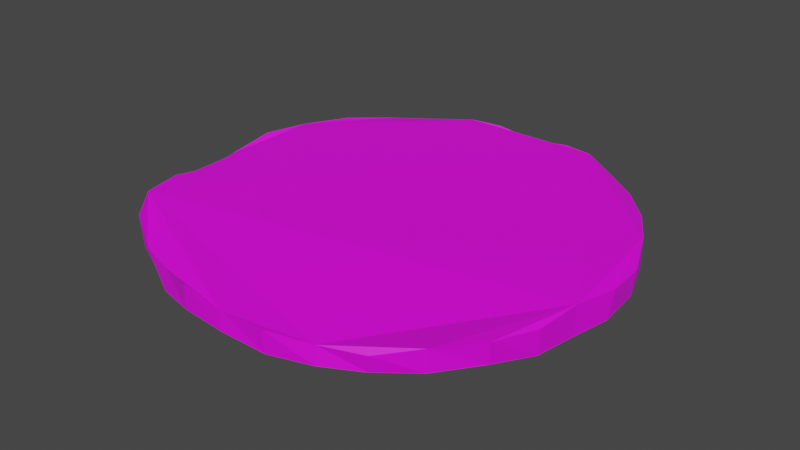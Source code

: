 # Source: salami_2.blend  (saved by Blender 2.80.75; exported with 4.5.12 LTS)
import bpy
from mathutils import Matrix  # noqa: F401  (used for matrix-valued properties, if any)

bpy.ops.wm.read_factory_settings(use_empty=True)
scene = bpy.context.scene
scene.name = 'Scene'

# ---- collections
col_collection = bpy.data.collections.new('Collection'); scene.collection.children.link(col_collection)

# ---- images (referenced by path relative to the original .blend; pixels are not part of the script)
import os
ASSET_DIR = os.environ.get("B2B_ASSET_DIR", "")  # directory of the original .blend (textures are referenced by path, not embedded)
HERE = os.path.dirname(os.path.abspath(__file__))  # packed textures are extracted next to this script under _unpacked/

def load_image(name, relpath, width, height, colorspace="sRGB"):
    """Load a texture the original file referenced (path relative to the .blend, or extracted next to this script)."""
    p = next((c for c in (os.path.join(HERE, relpath), os.path.join(ASSET_DIR, relpath)) if relpath and os.path.exists(c)), "")
    if p:
        img = bpy.data.images.load(p, check_existing=True)
        img.name = name
    else:  # same state as the original file: an image datablock whose file is absent (Cycles renders it pink)
        img = bpy.data.images.new(name, width, height)
        img.source = "FILE"
        img.filepath = "//" + (relpath or name)
    img.colorspace_settings.name = colorspace
    return img
img_salami_jpg_003 = load_image('salami.jpg.003', 'salami.jpg', 1024, 1024, 'sRGB')

# ---- materials (node trees are filled in below, after node groups)
mat_material_003 = bpy.data.materials.new('Material.003')
mat_material_003.use_transparent_shadow = False

# ---- material node trees
mat_material_003.use_nodes = True; mat_material_003.node_tree.nodes.clear()
_N = mat_material_003.node_tree.nodes; _L = mat_material_003.node_tree.links
n0 = _N.new('ShaderNodeOutputMaterial'); n0.name = 'Material Output'; n0.location = (300, 300)
n1 = _N.new('ShaderNodeBsdfPrincipled'); n1.name = 'Principled BSDF'; n1.location = (10, 300)
n1.distribution = 'GGX'
n1.subsurface_method = 'BURLEY'
n1.inputs[3].default_value = 1.45
n1.inputs[27].default_value = (0.0, 0.0, 0.0, 1.0)
n1.inputs[28].default_value = 1.0
n2 = _N.new('ShaderNodeTexImage'); n2.name = 'Image Texture'; n2.location = (-280, 280)
n2.image = img_salami_jpg_003
_L.new(n1.outputs[0], n0.inputs[0])
_L.new(n2.outputs[0], n1.inputs[0])
n0.is_active_output = True

# ---- world
world_world = bpy.data.worlds.new('World'); scene.world = world_world
world_world.use_nodes = True; world_world.node_tree.nodes.clear()
_N = world_world.node_tree.nodes; _L = world_world.node_tree.links
n0 = _N.new('ShaderNodeOutputWorld'); n0.name = 'World Output'; n0.location = (300, 300)
n1 = _N.new('ShaderNodeBackground'); n1.name = 'Background'; n1.location = (10, 300)
n1.inputs[0].default_value = (0.05088, 0.05088, 0.05088, 1.0)
_L.new(n1.outputs[0], n0.inputs[0])
n0.is_active_output = True
world_world.color = (0.05088, 0.05088, 0.05088)
world_world.use_sun_shadow = False
world_world.sun_shadow_jitter_overblur = 0.0

# ---- meshes
me_cylinder_002 = bpy.data.meshes.new('Cylinder.002')
me_cylinder_002.from_pydata([(5.881e-08, 0.05913, 0.1894), (3.706e-08, 0.05964, 0.1989), (0.01153, 0.0585, 0.1915), (0.01098, 0.05864, 0.2008), (0.01941, 0.05652, 0.191), (0.01963, 0.05696, 0.2011), (0.02853, 0.05255, 0.1909), (0.02844, 0.05281, 0.1994), (0.03769, 0.04533, 0.1931), (0.03907, 0.04481, 0.1994), (0.04699, 0.0362, 0.1924), (0.04827, 0.03392, 0.2003), (0.05421, 0.02386, 0.1916), (0.0548, 0.02268, 0.2012), (0.05934, 0.01026, 0.1928), (0.05927, 0.01218, 0.1987), (0.06, -0.001022, 0.1921), (0.06064, 0.0001575, 0.1997), (0.05777, -0.01149, 0.192), (0.05823, -0.0114, 0.2003), (0.05655, -0.02336, 0.1928), (0.05677, -0.02342, 0.1994), (0.05219, -0.03485, 0.1946), (0.05298, -0.03545, 0.2007), (0.04417, -0.04473, 0.1942), (0.04456, -0.04503, 0.2004), (0.03359, -0.05031, 0.1927), (0.03437, -0.05107, 0.1974), (0.02349, -0.05537, 0.1925), (0.0234, -0.05506, 0.1975), (0.01203, -0.0584, 0.1921), (0.01215, -0.05892, 0.1984), (-1.108e-07, -0.05967, 0.1934), (9.281e-08, -0.05949, 0.1986), (-0.01215, -0.05876, 0.1936), (-0.01215, -0.05889, 0.2005), (-0.02351, -0.05539, 0.1925), (-0.02329, -0.05477, 0.1984), (-0.03337, -0.04998, 0.1928), (-0.03437, -0.05106, 0.1983), (-0.04417, -0.04473, 0.1924), (-0.04456, -0.04512, 0.2013), (-0.0523, -0.03496, 0.1918), (-0.05298, -0.03554, 0.2016), (-0.05656, -0.02336, 0.1919), (-0.05681, -0.02345, 0.2007), (-0.05777, -0.01149, 0.192), (-0.05823, -0.0114, 0.198), (-0.06036, 0.0004036, 0.1925), (-0.06064, 0.0001575, 0.1981), (-0.05969, 0.01168, 0.1932), (-0.05927, 0.01218, 0.2007), (-0.05491, 0.02323, 0.1932), (-0.05483, 0.02269, 0.2013), (-0.04769, 0.03557, 0.1941), (-0.04828, 0.03392, 0.2014), (-0.03769, 0.04533, 0.1931), (-0.03908, 0.04481, 0.2005), (-0.02853, 0.05255, 0.1909), (-0.02846, 0.05282, 0.1995), (-0.01941, 0.05652, 0.191), (-0.01959, 0.05691, 0.2011), (-0.01153, 0.0585, 0.1915), (-0.01098, 0.05865, 0.2008)], [], [(0, 1, 3, 2), (2, 3, 5, 4), (4, 5, 7, 6), (6, 7, 9, 8), (8, 9, 11, 10), (10, 11, 13, 12), (12, 13, 15, 14), (14, 15, 17, 16), (16, 17, 19, 18), (18, 19, 21, 20), (20, 21, 23, 22), (22, 23, 25, 24), (24, 25, 27, 26), (26, 27, 29, 28), (28, 29, 31, 30), (30, 31, 33, 32), (32, 33, 35, 34), (34, 35, 37, 36), (36, 37, 39, 38), (38, 39, 41, 40), (40, 41, 43, 42), (42, 43, 45, 44), (44, 45, 47, 46), (46, 47, 49, 48), (48, 49, 51, 50), (50, 51, 53, 52), (52, 53, 55, 54), (54, 55, 57, 56), (56, 57, 59, 58), (58, 59, 61, 60), (3, 1, 63, 61, 59, 57, 55, 53, 51, 49, 47, 45, 43, 41, 39, 37, 35, 33, 31, 29, 27, 25, 23, 21, 19, 17, 15, 13, 11, 9, 7, 5), (60, 61, 63, 62), (62, 63, 1, 0), (0, 2, 4, 6, 8, 10, 12, 14, 16, 18, 20, 22, 24, 26, 28, 30, 32, 34, 36, 38, 40, 42, 44, 46, 48, 50, 52, 54, 56, 58, 60, 62)])
_uv = me_cylinder_002.uv_layers.new(name='UVMap')
_uv.uv.foreach_set('vector', [1.0, 0.5, 1.0, 1.0, 0.9688, 1.0, 0.9688, 0.5, 0.9688, 0.5, 0.9688, 1.0, 0.9375, 1.0, 0.9375, 0.5, 0.9375, 0.5, 0.9375, 1.0, 0.9062, 1.0, 0.9062, 0.5, 0.9062, 0.5, 0.9062, 1.0, 0.875, 1.0, 0.875, 0.5, 0.875, 0.5, 0.875, 1.0, 0.8438, 1.0, 0.8438, 0.5, 0.8438, 0.5, 0.8438, 1.0, 0.8125, 1.0, 0.8125, 0.5, 0.8125, 0.5, 0.8125, 1.0, 0.7812, 1.0, 0.7812, 0.5, 0.7812, 0.5, 0.7812, 1.0, 0.75, 1.0, 0.75, 0.5, 0.75, 0.5, 0.75, 1.0, 0.7188, 1.0, 0.7188, 0.5, 0.7188, 0.5, 0.7188, 1.0, 0.6875, 1.0, 0.6875, 0.5, 0.6875, 0.5, 0.6875, 1.0, 0.6562, 1.0, 0.6562, 0.5, 0.6562, 0.5, 0.6562, 1.0, 0.625, 1.0, 0.625, 0.5, 0.625, 0.5, 0.625, 1.0, 0.5938, 1.0, 0.5938, 0.5, 0.5938, 0.5, 0.5938, 1.0, 0.5625, 1.0, 0.5625, 0.5, 0.5625, 0.5, 0.5625, 1.0, 0.5312, 1.0, 0.5312, 0.5, 0.5312, 0.5, 0.5312, 1.0, 0.5, 1.0, 0.5, 0.5, 0.5, 0.5, 0.5, 1.0, 0.4688, 1.0, 0.4688, 0.5, 0.4688, 0.5, 0.4688, 1.0, 0.4375, 1.0, 0.4375, 0.5, 0.4375, 0.5, 0.4375, 1.0, 0.4062, 1.0, 0.4062, 0.5, 0.4062, 0.5, 0.4062, 1.0, 0.375, 1.0, 0.375, 0.5, 0.375, 0.5, 0.375, 1.0, 0.3438, 1.0, 0.3438, 0.5, 0.3438, 0.5, 0.3438, 1.0, 0.3125, 1.0, 0.3125, 0.5, 0.3125, 0.5, 0.3125, 1.0, 0.2812, 1.0, 0.2812, 0.5, 0.2812, 0.5, 0.2812, 1.0, 0.25, 1.0, 0.25, 0.5, 0.25, 0.5, 0.25, 1.0, 0.2188, 1.0, 0.2188, 0.5, 0.2188, 0.5, 0.2188, 1.0, 0.1875, 1.0, 0.1875, 0.5, 0.1875, 0.5, 0.1875, 1.0, 0.1562, 1.0, 0.1562, 0.5, 0.1562, 0.5, 0.1562, 1.0, 0.125, 1.0, 0.125, 0.5, 0.125, 0.5, 0.125, 1.0, 0.09375, 1.0, 0.09375, 0.5, 0.09375, 0.5, 0.09375, 1.0, 0.0625, 1.0, 0.0625, 0.5, 0.5543, 0.8207, 0.4894, 0.8271, 0.4245, 0.8207, 0.3621, 0.8018, 0.3046, 0.7711, 0.2542, 0.7297, 0.2128, 0.6793, 0.1821, 0.6218, 0.1632, 0.5594, 0.1568, 0.4945, 0.1632, 0.4296, 0.1821, 0.3672, 0.2128, 0.3097, 0.2542, 0.2593, 0.3046, 0.218, 0.3621, 0.1872, 0.4245, 0.1683, 0.4894, 0.1619, 0.5543, 0.1683, 0.6167, 0.1872, 0.6742, 0.218, 0.7246, 0.2593, 0.7659, 0.3097, 0.7967, 0.3672, 0.8156, 0.4296, 0.822, 0.4945, 0.8156, 0.5594, 0.7967, 0.6218, 0.7659, 0.6793, 0.7246, 0.7297, 0.6742, 0.7711, 0.6167, 0.8018, 0.0625, 0.5, 0.0625, 1.0, 0.03125, 1.0, 0.03125, 0.5, 0.03125, 0.5, 0.03125, 1.0, 0.0, 1.0, 0.0, 0.5, 0.4907, 0.8165, 0.5544, 0.8102, 0.6157, 0.7916, 0.6722, 0.7614, 0.7217, 0.7208, 0.7623, 0.6713, 0.7925, 0.6149, 0.811, 0.5536, 0.8173, 0.4899, 0.811, 0.4262, 0.7925, 0.3649, 0.7623, 0.3084, 0.7217, 0.2589, 0.6722, 0.2183, 0.6157, 0.1881, 0.5544, 0.1696, 0.4907, 0.1633, 0.427, 0.1696, 0.3657, 0.1881, 0.3093, 0.2183, 0.2598, 0.2589, 0.2192, 0.3084, 0.189, 0.3649, 0.1704, 0.4262, 0.1641, 0.4899, 0.1704, 0.5536, 0.189, 0.6149, 0.2192, 0.6713, 0.2598, 0.7208, 0.3093, 0.7614, 0.3657, 0.7916, 0.427, 0.8102])
me_cylinder_002.materials.append(mat_material_003)
me_cylinder_002.use_remesh_preserve_volume = False
me_cylinder_002.use_remesh_preserve_attributes = False
me_cylinder_002.use_mirror_vertex_groups = False
me_cylinder_002.update()

# ---- objects
ob_cylinder = bpy.data.objects.new('Cylinder', me_cylinder_002)

# ---- transforms, parenting, visibility, modifiers, constraints
ob_cylinder.location = (0.0, 0.0, -0.145)
ob_cylinder.scale = (1.888, 1.888, 1.888)
ob_cylinder.lineart.crease_threshold = 0.0

# ---- collection membership
col_collection.objects.link(ob_cylinder)

# ---- scene / render settings (as saved in the file)
scene.frame_start = 1; scene.frame_end = 250; scene.frame_set(1)
scene.render.engine = 'BLENDER_EEVEE_NEXT'
scene.cycles.use_denoising = False
scene.cycles.samples = 128
scene.cycles.sampling_pattern = 'TABULATED_SOBOL'
scene.cycles.use_adaptive_sampling = False
scene.cycles.use_light_tree = False
scene.view_settings.view_transform = 'Filmic'
bpy.context.view_layer.update()

# ---- added for rendering (the .blend has no active camera and no usable light): camera, sun
cam_auto = bpy.data.cameras.new('AutoCamera')
cam_auto.lens = 50.0
cam_auto.sensor_width = 36.0
cam_auto.clip_end = 1000.0
ob_auto_camera = bpy.data.objects.new('AutoCamera', cam_auto)
scene.collection.objects.link(ob_auto_camera)
ob_auto_camera.location = (0.297899, -0.357507, 0.462271)
ob_auto_camera.rotation_euler = (1.09748, -7.21219e-08, 0.694738)
scene.camera = ob_auto_camera
light_auto_sun = bpy.data.lights.new('AutoSun', 'SUN')
light_auto_sun.energy = 3.0
light_auto_sun.angle = 0.0523599
ob_auto_sun = bpy.data.objects.new('AutoSun', light_auto_sun)
scene.collection.objects.link(ob_auto_sun)
ob_auto_sun.rotation_euler = (0.872665, 0.174533, 0.523599)
bpy.context.view_layer.update()
